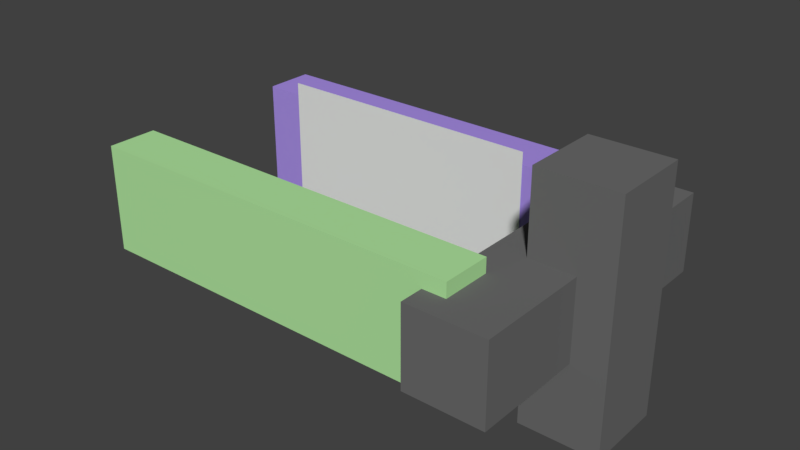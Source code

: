 # Source: gripper4.blend  (saved by Blender 2.79.0; exported with 4.5.12 LTS)
import bpy
from mathutils import Matrix  # noqa: F401  (used for matrix-valued properties, if any)

bpy.ops.wm.read_factory_settings(use_empty=True)
scene = bpy.context.scene
scene.name = 'Scene'

# ---- collections
col_collection_1 = bpy.data.collections.new('Collection 1'); scene.collection.children.link(col_collection_1)

# ---- materials (node trees are filled in below, after node groups)
mat_material_003 = bpy.data.materials.new('Material.003')
mat_material_003.alpha_threshold = 0.0
mat_material_003.use_transparent_shadow = False
mat_material_003.diffuse_color = (0.1523, 0.1523, 0.1523, 1.0)
mat_material_003.roughness = 0.5
mat_material = bpy.data.materials.new('Material')
mat_material.alpha_threshold = 0.0
mat_material.use_transparent_shadow = False
mat_material.diffuse_color = (0.4458, 0.8, 0.3556, 1.0)
mat_material.roughness = 0.5
mat_material_001 = bpy.data.materials.new('Material.001')
mat_material_001.alpha_threshold = 0.0
mat_material_001.use_transparent_shadow = False
mat_material_001.diffuse_color = (0.3978, 0.2741, 0.8, 1.0)
mat_material_001.roughness = 0.5
mat_material_004 = bpy.data.materials.new('Material.004')
mat_material_004.alpha_threshold = 0.0
mat_material_004.use_transparent_shadow = False
mat_material_004.diffuse_color = (0.1523, 0.1523, 0.1523, 1.0)
mat_material_004.roughness = 0.5

# ---- material node trees

# ---- world
world_world = bpy.data.worlds.new('World'); scene.world = world_world
world_world.color = (0.05088, 0.05088, 0.05088)
world_world.use_sun_shadow = False
world_world.sun_shadow_jitter_overblur = 0.0
world_world.cycles.sampling_method = 'MANUAL'

# ---- meshes
me_plane_001 = bpy.data.meshes.new('Plane.001')
me_plane_001.from_pydata([(-0.1132, -0.01848, -0.04818), (0.0872, -0.01848, -0.04818), (-0.1132, -0.01848, 0.04818), (0.0872, -0.01848, 0.04818), (-0.06311, -0.01848, 0.0), (-0.01301, -0.01848, -0.04818), (-0.01301, -0.01848, 0.04818), (-0.1132, -0.01848, 0.02409), (-0.1132, -0.01848, -0.02409), (-0.06311, -0.01848, -0.04818), (0.0872, -0.01848, 0.0), (-0.1132, -0.01848, 0.0), (-0.01301, -0.01848, 0.02409), (0.0872, -0.01848, -0.02409), (0.0872, -0.01848, 0.02409), (-0.01301, -0.01848, 0.0), (0.0371, -0.01848, -0.04818), (-0.06311, -0.01848, 0.04818), (0.0371, -0.01848, 0.04818), (-0.01301, -0.01848, -0.02409), (0.0371, -0.01848, 0.0), (-0.06311, -0.01848, -0.02409), (-0.06311, -0.01848, 0.02409), (0.0371, -0.01848, 0.02409), (0.0371, -0.01848, -0.02409)], [], [(5, 16, 24, 19), (24, 13, 10, 20), (4, 15, 12, 22), (9, 5, 19, 21), (7, 22, 17, 2), (0, 9, 21, 8), (23, 14, 3, 18), (22, 12, 6, 17), (8, 21, 4, 11), (21, 19, 15, 4), (12, 23, 18, 6), (15, 20, 23, 12), (11, 4, 22, 7), (20, 10, 14, 23), (19, 24, 20, 15), (16, 1, 13, 24)])
me_plane_001.use_remesh_preserve_volume = False
me_plane_001.use_remesh_preserve_attributes = False
me_plane_001.use_mirror_vertex_groups = False
me_plane_001.update()
me_cube_003 = bpy.data.meshes.new('Cube.003')
me_cube_003.from_pydata([(-0.02847, -0.1102, -0.02847), (-0.02847, -0.1102, 0.02847), (-0.02847, 0.1102, -0.02847), (-0.02847, 0.1102, 0.02847), (0.02847, -0.1102, -0.02847), (0.02847, -0.1102, 0.02847), (0.02847, 0.1102, -0.02847), (0.02847, 0.1102, 0.02847)], [], [(0, 1, 3, 2), (2, 3, 7, 6), (6, 7, 5, 4), (4, 5, 1, 0), (2, 6, 4, 0), (7, 3, 1, 5)])
me_cube_003.materials.append(mat_material_003)
me_cube_003.use_remesh_preserve_volume = False
me_cube_003.use_remesh_preserve_attributes = False
me_cube_003.use_mirror_vertex_groups = False
me_cube_003.update()
me_cube = bpy.data.meshes.new('Cube')
me_cube.from_pydata([(-0.1412, 0.01777, -0.03885), (-0.1412, 0.01777, 0.03885), (0.1412, 0.01777, -0.03885), (0.1412, 0.01777, 0.03885), (-0.1412, -0.01777, -0.03885), (-0.1412, -0.01777, 0.03885), (0.1412, -0.01777, -0.03885), (0.1412, -0.01777, 0.03885)], [], [(0, 1, 3, 2), (2, 3, 7, 6), (6, 7, 5, 4), (4, 5, 1, 0), (2, 6, 4, 0), (7, 3, 1, 5)])
me_cube.materials.append(mat_material)
me_cube.use_remesh_preserve_volume = False
me_cube.use_remesh_preserve_attributes = False
me_cube.use_mirror_vertex_groups = False
me_cube.update()
me_cube_001 = bpy.data.meshes.new('Cube.001')
me_cube_001.from_pydata([(-0.1412, 0.01777, -0.03885), (-0.1412, 0.01777, 0.03885), (0.1412, 0.01777, -0.03885), (0.1412, 0.01777, 0.03885), (-0.1412, -0.01777, -0.03885), (-0.1412, -0.01777, 0.03885), (0.1412, -0.01777, -0.03885), (0.1412, -0.01777, 0.03885)], [], [(0, 1, 3, 2), (2, 3, 7, 6), (6, 7, 5, 4), (4, 5, 1, 0), (2, 6, 4, 0), (7, 3, 1, 5)])
me_cube_001.materials.append(mat_material_001)
me_cube_001.use_remesh_preserve_volume = False
me_cube_001.use_remesh_preserve_attributes = False
me_cube_001.use_mirror_vertex_groups = False
me_cube_001.update()
me_cube_004 = bpy.data.meshes.new('Cube.004')
me_cube_004.from_pydata([(-0.02847, -0.08572, -0.02847), (-0.02847, -0.08572, 0.02847), (-0.02847, 0.08572, -0.02847), (-0.02847, 0.08572, 0.02847), (0.02847, -0.08572, -0.02847), (0.02847, -0.08572, 0.02847), (0.02847, 0.08572, -0.02847), (0.02847, 0.08572, 0.02847)], [], [(0, 1, 3, 2), (2, 3, 7, 6), (6, 7, 5, 4), (4, 5, 1, 0), (2, 6, 4, 0), (7, 3, 1, 5)])
me_cube_004.materials.append(mat_material_004)
me_cube_004.use_remesh_preserve_volume = False
me_cube_004.use_remesh_preserve_attributes = False
me_cube_004.use_mirror_vertex_groups = False
me_cube_004.update()

# ---- objects
ob_tippatch = bpy.data.objects.new('TipPatch', me_plane_001)
ob_wrist = bpy.data.objects.new('Wrist', me_cube_003)
ob_lefttip = bpy.data.objects.new('LeftTip', me_cube)
ob_righttip = bpy.data.objects.new('RightTip', me_cube_001)
ob_wristvertical = bpy.data.objects.new('WristVertical', me_cube_004)

# ---- transforms, parenting, visibility, modifiers, constraints
ob_tippatch.location = (7.451e-09, 0.075, 0.0)
ob_tippatch.lineart.crease_threshold = 0.0
ob_wrist.location = (0.153, 0.0, 0.0)
ob_wrist.lineart.crease_threshold = 0.0
ob_lefttip.location = (-7.451e-09, -0.075, 0.0)
ob_lefttip.rotation_euler = (-3.142, -0.0, 0.0)
ob_lefttip.lineart.crease_threshold = 0.0
ob_righttip.location = (7.451e-09, 0.075, 0.0)
ob_righttip.lineart.crease_threshold = 0.0
ob_wristvertical.location = (0.1772, 0.0, 0.0)
ob_wristvertical.rotation_euler = (1.571, -0.0, 0.0)
ob_wristvertical.lineart.crease_threshold = 0.0

# ---- collection membership
col_collection_1.objects.link(ob_tippatch)
col_collection_1.objects.link(ob_wrist)
col_collection_1.objects.link(ob_lefttip)
col_collection_1.objects.link(ob_righttip)
col_collection_1.objects.link(ob_wristvertical)

# ---- scene / render settings (as saved in the file)
scene.frame_start = 1; scene.frame_end = 250; scene.frame_set(1)
scene.render.engine = 'BLENDER_EEVEE_NEXT'
scene.render.resolution_percentage = 50
scene.render.dither_intensity = 0.0
scene.cycles.use_denoising = False
scene.cycles.samples = 128
scene.cycles.sampling_pattern = 'TABULATED_SOBOL'
scene.cycles.use_adaptive_sampling = False
scene.cycles.use_light_tree = False
scene.cycles.blur_glossy = 0.0
scene.cycles.sample_clamp_indirect = 0.0
scene.view_settings.view_transform = 'Standard'
bpy.context.view_layer.update()

# ---- added for rendering (the .blend has no active camera and no usable light): camera, sun
cam_auto = bpy.data.cameras.new('AutoCamera')
cam_auto.lens = 50.0
cam_auto.sensor_width = 36.0
cam_auto.clip_end = 1000.0
ob_auto_camera = bpy.data.objects.new('AutoCamera', cam_auto)
scene.collection.objects.link(ob_auto_camera)
ob_auto_camera.location = (0.444196, -0.494318, 0.329545)
ob_auto_camera.rotation_euler = (1.09748, -7.21219e-08, 0.694738)
scene.camera = ob_auto_camera
light_auto_sun = bpy.data.lights.new('AutoSun', 'SUN')
light_auto_sun.energy = 3.0
light_auto_sun.angle = 0.0523599
ob_auto_sun = bpy.data.objects.new('AutoSun', light_auto_sun)
scene.collection.objects.link(ob_auto_sun)
ob_auto_sun.rotation_euler = (0.872665, 0.174533, 0.523599)
bpy.context.view_layer.update()
